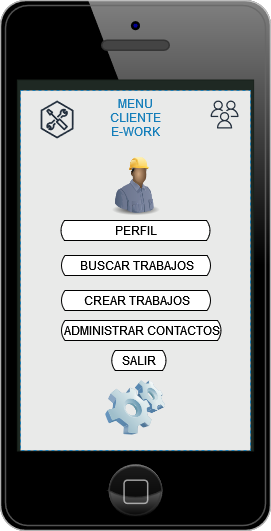

The diagram above was exported from draw.io. Its source (the exported page's mxGraphModel, read from the mxfile embedded in the PNG):
<mxGraphModel dx="1422" dy="780" grid="1" gridSize="10" guides="1" tooltips="1" connect="1" arrows="1" fold="1" page="1" pageScale="1" pageWidth="827" pageHeight="1169" math="0" shadow="0">
  <root>
    <mxCell id="0" />
    <mxCell id="1" parent="0" />
    <mxCell id="X22I2boO-G_SB7NiVSli-1" value="" style="verticalLabelPosition=bottom;verticalAlign=top;html=1;shadow=0;dashed=0;strokeWidth=1;shape=mxgraph.ios.iPhone;bgStyle=bgGreen;fillColor=#aaaaaa;sketch=0;" parent="1" vertex="1">
      <mxGeometry x="279" y="130" width="270" height="530" as="geometry" />
    </mxCell>
    <mxCell id="X22I2boO-G_SB7NiVSli-2" value="MENU &#10;CLIENTE&#10;E-WORK&#10;" style="fillColor=#FFFFFF;strokeColor=#147EBA;dashed=1;verticalAlign=top;fontStyle=0;fontColor=#147EBA;absoluteArcSize=0;opacity=90;" parent="1" vertex="1">
      <mxGeometry x="299" y="220" width="230" height="360" as="geometry" />
    </mxCell>
    <mxCell id="X22I2boO-G_SB7NiVSli-3" value="" style="sketch=0;outlineConnect=0;fontColor=#232F3E;gradientColor=none;fillColor=#232F3D;strokeColor=none;dashed=0;verticalLabelPosition=bottom;verticalAlign=top;align=center;html=1;fontSize=12;fontStyle=0;aspect=fixed;pointerEvents=1;shape=mxgraph.aws4.users;" parent="1" vertex="1">
      <mxGeometry x="489" y="230" width="28" height="28" as="geometry" />
    </mxCell>
    <mxCell id="X22I2boO-G_SB7NiVSli-4" value="" style="sketch=0;outlineConnect=0;fontColor=#232F3E;gradientColor=none;fillColor=#232F3D;strokeColor=none;dashed=0;verticalLabelPosition=bottom;verticalAlign=top;align=center;html=1;fontSize=12;fontStyle=0;aspect=fixed;pointerEvents=1;shape=mxgraph.aws4.external_toolkit;" parent="1" vertex="1">
      <mxGeometry x="319" y="230" width="33.13" height="38" as="geometry" />
    </mxCell>
    <mxCell id="X22I2boO-G_SB7NiVSli-5" value="" style="image;html=1;image=img/lib/clip_art/people/Construction_Worker_Man_Black_128x128.png;fontColor=none;fillColor=#FFFF33;opacity=90;" parent="1" vertex="1">
      <mxGeometry x="384" y="280" width="61" height="70" as="geometry" />
    </mxCell>
    <mxCell id="X22I2boO-G_SB7NiVSli-6" value="PERFIL" style="html=1;dashed=0;whitespace=wrap;shape=mxgraph.dfd.loop;fillColor=default;" parent="1" vertex="1">
      <mxGeometry x="339" y="350" width="150" height="20" as="geometry" />
    </mxCell>
    <mxCell id="X22I2boO-G_SB7NiVSli-7" value="" style="image;html=1;image=img/lib/clip_art/computers/Software_128x128.png;fontColor=none;fillColor=#FFFF33;opacity=90;" parent="1" vertex="1">
      <mxGeometry x="384" y="510" width="60" height="55" as="geometry" />
    </mxCell>
    <mxCell id="UtelqMDC7QAOcRcoReJO-1" value="BUSCAR TRABAJOS" style="html=1;dashed=0;whitespace=wrap;shape=mxgraph.dfd.loop;fillColor=default;" parent="1" vertex="1">
      <mxGeometry x="339.5" y="385" width="150" height="20" as="geometry" />
    </mxCell>
    <mxCell id="UtelqMDC7QAOcRcoReJO-2" value="CREAR TRABAJOS" style="html=1;dashed=0;whitespace=wrap;shape=mxgraph.dfd.loop;fillColor=default;" parent="1" vertex="1">
      <mxGeometry x="339.5" y="420" width="150" height="20" as="geometry" />
    </mxCell>
    <mxCell id="OMLSyT9CakIUGD5ZZf8m-1" value="ADMINISTRAR CONTACTOS" style="html=1;dashed=0;whitespace=wrap;shape=mxgraph.dfd.loop;fillColor=default;" parent="1" vertex="1">
      <mxGeometry x="339.5" y="450" width="160.5" height="20" as="geometry" />
    </mxCell>
    <mxCell id="kXMRQljtZqur1Eusc_FJ-1" value="SALIR" style="html=1;dashed=0;whitespace=wrap;shape=mxgraph.dfd.loop;fillColor=default;" parent="1" vertex="1">
      <mxGeometry x="389.75" y="480" width="55.25" height="20" as="geometry" />
    </mxCell>
  </root>
</mxGraphModel>